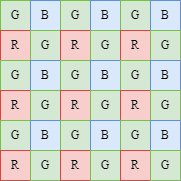

The diagram above was exported from draw.io. Its source (the exported page's mxGraphModel, read from the mxfile embedded in the PNG):
<mxGraphModel dx="942" dy="574" grid="1" gridSize="10" guides="1" tooltips="1" connect="1" arrows="1" fold="1" page="1" pageScale="1" pageWidth="827" pageHeight="1169" math="0" shadow="0">
  <root>
    <mxCell id="0" />
    <mxCell id="1" parent="0" />
    <mxCell id="-70AduEw69q_jlauf53K-2" value="&lt;font&gt;G&lt;/font&gt;" style="rounded=0;whiteSpace=wrap;html=1;fillColor=#d5e8d4;strokeColor=#82b366;fontFamily=Times New Roman;" vertex="1" parent="1">
      <mxGeometry x="60" y="50" width="30" height="30" as="geometry" />
    </mxCell>
    <mxCell id="-70AduEw69q_jlauf53K-3" value="B" style="rounded=0;whiteSpace=wrap;html=1;fillColor=#dae8fc;strokeColor=#6c8ebf;fontFamily=Times New Roman;" vertex="1" parent="1">
      <mxGeometry x="90" y="50" width="30" height="30" as="geometry" />
    </mxCell>
    <mxCell id="-70AduEw69q_jlauf53K-4" value="&lt;font&gt;G&lt;/font&gt;" style="rounded=0;whiteSpace=wrap;html=1;fillColor=#d5e8d4;strokeColor=#82b366;fontFamily=Times New Roman;" vertex="1" parent="1">
      <mxGeometry x="120" y="50" width="30" height="30" as="geometry" />
    </mxCell>
    <mxCell id="-70AduEw69q_jlauf53K-5" value="B" style="rounded=0;whiteSpace=wrap;html=1;fillColor=#dae8fc;strokeColor=#6c8ebf;fontFamily=Times New Roman;" vertex="1" parent="1">
      <mxGeometry x="150" y="50" width="30" height="30" as="geometry" />
    </mxCell>
    <mxCell id="-70AduEw69q_jlauf53K-6" value="&lt;font&gt;G&lt;/font&gt;" style="rounded=0;whiteSpace=wrap;html=1;fillColor=#d5e8d4;strokeColor=#82b366;fontFamily=Times New Roman;" vertex="1" parent="1">
      <mxGeometry x="180" y="50" width="30" height="30" as="geometry" />
    </mxCell>
    <mxCell id="-70AduEw69q_jlauf53K-7" value="B" style="rounded=0;whiteSpace=wrap;html=1;fillColor=#dae8fc;strokeColor=#6c8ebf;fontFamily=Times New Roman;" vertex="1" parent="1">
      <mxGeometry x="210" y="50" width="30" height="30" as="geometry" />
    </mxCell>
    <mxCell id="-70AduEw69q_jlauf53K-8" value="&lt;font&gt;R&lt;/font&gt;" style="rounded=0;whiteSpace=wrap;html=1;fillColor=#f8cecc;strokeColor=#b85450;fontFamily=Times New Roman;" vertex="1" parent="1">
      <mxGeometry x="60" y="80" width="30" height="30" as="geometry" />
    </mxCell>
    <mxCell id="-70AduEw69q_jlauf53K-9" value="&lt;font&gt;G&lt;/font&gt;" style="rounded=0;whiteSpace=wrap;html=1;fillColor=#d5e8d4;strokeColor=#82b366;fontFamily=Times New Roman;" vertex="1" parent="1">
      <mxGeometry x="90" y="80" width="30" height="30" as="geometry" />
    </mxCell>
    <mxCell id="-70AduEw69q_jlauf53K-10" value="&lt;font&gt;R&lt;/font&gt;" style="rounded=0;whiteSpace=wrap;html=1;fillColor=#f8cecc;strokeColor=#b85450;fontFamily=Times New Roman;" vertex="1" parent="1">
      <mxGeometry x="120" y="80" width="30" height="30" as="geometry" />
    </mxCell>
    <mxCell id="-70AduEw69q_jlauf53K-11" value="&lt;font&gt;G&lt;/font&gt;" style="rounded=0;whiteSpace=wrap;html=1;fillColor=#d5e8d4;strokeColor=#82b366;fontFamily=Times New Roman;" vertex="1" parent="1">
      <mxGeometry x="150" y="80" width="30" height="30" as="geometry" />
    </mxCell>
    <mxCell id="-70AduEw69q_jlauf53K-12" value="&lt;font&gt;R&lt;/font&gt;" style="rounded=0;whiteSpace=wrap;html=1;fillColor=#f8cecc;strokeColor=#b85450;fontFamily=Times New Roman;" vertex="1" parent="1">
      <mxGeometry x="180" y="80" width="30" height="30" as="geometry" />
    </mxCell>
    <mxCell id="-70AduEw69q_jlauf53K-13" value="&lt;font&gt;G&lt;/font&gt;" style="rounded=0;whiteSpace=wrap;html=1;fillColor=#d5e8d4;strokeColor=#82b366;fontFamily=Times New Roman;" vertex="1" parent="1">
      <mxGeometry x="210" y="80" width="30" height="30" as="geometry" />
    </mxCell>
    <mxCell id="-70AduEw69q_jlauf53K-14" value="&lt;font&gt;G&lt;/font&gt;" style="rounded=0;whiteSpace=wrap;html=1;fillColor=#d5e8d4;strokeColor=#82b366;fontFamily=Times New Roman;" vertex="1" parent="1">
      <mxGeometry x="60" y="110" width="30" height="30" as="geometry" />
    </mxCell>
    <mxCell id="-70AduEw69q_jlauf53K-15" value="B" style="rounded=0;whiteSpace=wrap;html=1;fillColor=#dae8fc;strokeColor=#6c8ebf;fontFamily=Times New Roman;" vertex="1" parent="1">
      <mxGeometry x="90" y="110" width="30" height="30" as="geometry" />
    </mxCell>
    <mxCell id="-70AduEw69q_jlauf53K-16" value="&lt;font&gt;G&lt;/font&gt;" style="rounded=0;whiteSpace=wrap;html=1;fillColor=#d5e8d4;strokeColor=#82b366;fontFamily=Times New Roman;" vertex="1" parent="1">
      <mxGeometry x="120" y="110" width="30" height="30" as="geometry" />
    </mxCell>
    <mxCell id="-70AduEw69q_jlauf53K-17" value="B" style="rounded=0;whiteSpace=wrap;html=1;fillColor=#dae8fc;strokeColor=#6c8ebf;fontFamily=Times New Roman;" vertex="1" parent="1">
      <mxGeometry x="150" y="110" width="30" height="30" as="geometry" />
    </mxCell>
    <mxCell id="-70AduEw69q_jlauf53K-18" value="&lt;font&gt;G&lt;/font&gt;" style="rounded=0;whiteSpace=wrap;html=1;fillColor=#d5e8d4;strokeColor=#82b366;fontFamily=Times New Roman;" vertex="1" parent="1">
      <mxGeometry x="180" y="110" width="30" height="30" as="geometry" />
    </mxCell>
    <mxCell id="-70AduEw69q_jlauf53K-19" value="B" style="rounded=0;whiteSpace=wrap;html=1;fillColor=#dae8fc;strokeColor=#6c8ebf;fontFamily=Times New Roman;" vertex="1" parent="1">
      <mxGeometry x="210" y="110" width="30" height="30" as="geometry" />
    </mxCell>
    <mxCell id="-70AduEw69q_jlauf53K-20" value="&lt;font&gt;R&lt;/font&gt;" style="rounded=0;whiteSpace=wrap;html=1;fillColor=#f8cecc;strokeColor=#b85450;fontFamily=Times New Roman;" vertex="1" parent="1">
      <mxGeometry x="60" y="140" width="30" height="30" as="geometry" />
    </mxCell>
    <mxCell id="-70AduEw69q_jlauf53K-21" value="&lt;font&gt;G&lt;/font&gt;" style="rounded=0;whiteSpace=wrap;html=1;fillColor=#d5e8d4;strokeColor=#82b366;fontFamily=Times New Roman;" vertex="1" parent="1">
      <mxGeometry x="90" y="140" width="30" height="30" as="geometry" />
    </mxCell>
    <mxCell id="-70AduEw69q_jlauf53K-22" value="&lt;font&gt;R&lt;/font&gt;" style="rounded=0;whiteSpace=wrap;html=1;fillColor=#f8cecc;strokeColor=#b85450;fontFamily=Times New Roman;" vertex="1" parent="1">
      <mxGeometry x="120" y="140" width="30" height="30" as="geometry" />
    </mxCell>
    <mxCell id="-70AduEw69q_jlauf53K-23" value="&lt;font&gt;G&lt;/font&gt;" style="rounded=0;whiteSpace=wrap;html=1;fillColor=#d5e8d4;strokeColor=#82b366;fontFamily=Times New Roman;" vertex="1" parent="1">
      <mxGeometry x="150" y="140" width="30" height="30" as="geometry" />
    </mxCell>
    <mxCell id="-70AduEw69q_jlauf53K-24" value="&lt;font&gt;R&lt;/font&gt;" style="rounded=0;whiteSpace=wrap;html=1;fillColor=#f8cecc;strokeColor=#b85450;fontFamily=Times New Roman;" vertex="1" parent="1">
      <mxGeometry x="180" y="140" width="30" height="30" as="geometry" />
    </mxCell>
    <mxCell id="-70AduEw69q_jlauf53K-25" value="&lt;font&gt;G&lt;/font&gt;" style="rounded=0;whiteSpace=wrap;html=1;fillColor=#d5e8d4;strokeColor=#82b366;fontFamily=Times New Roman;" vertex="1" parent="1">
      <mxGeometry x="210" y="140" width="30" height="30" as="geometry" />
    </mxCell>
    <mxCell id="-70AduEw69q_jlauf53K-26" value="&lt;font&gt;G&lt;/font&gt;" style="rounded=0;whiteSpace=wrap;html=1;fillColor=#d5e8d4;strokeColor=#82b366;fontFamily=Times New Roman;" vertex="1" parent="1">
      <mxGeometry x="60" y="170" width="30" height="30" as="geometry" />
    </mxCell>
    <mxCell id="-70AduEw69q_jlauf53K-27" value="B" style="rounded=0;whiteSpace=wrap;html=1;fillColor=#dae8fc;strokeColor=#6c8ebf;fontFamily=Times New Roman;" vertex="1" parent="1">
      <mxGeometry x="90" y="170" width="30" height="30" as="geometry" />
    </mxCell>
    <mxCell id="-70AduEw69q_jlauf53K-28" value="&lt;font&gt;G&lt;/font&gt;" style="rounded=0;whiteSpace=wrap;html=1;fillColor=#d5e8d4;strokeColor=#82b366;fontFamily=Times New Roman;" vertex="1" parent="1">
      <mxGeometry x="120" y="170" width="30" height="30" as="geometry" />
    </mxCell>
    <mxCell id="-70AduEw69q_jlauf53K-29" value="B" style="rounded=0;whiteSpace=wrap;html=1;fillColor=#dae8fc;strokeColor=#6c8ebf;fontFamily=Times New Roman;" vertex="1" parent="1">
      <mxGeometry x="150" y="170" width="30" height="30" as="geometry" />
    </mxCell>
    <mxCell id="-70AduEw69q_jlauf53K-30" value="&lt;font&gt;G&lt;/font&gt;" style="rounded=0;whiteSpace=wrap;html=1;fillColor=#d5e8d4;strokeColor=#82b366;fontFamily=Times New Roman;" vertex="1" parent="1">
      <mxGeometry x="180" y="170" width="30" height="30" as="geometry" />
    </mxCell>
    <mxCell id="-70AduEw69q_jlauf53K-31" value="B" style="rounded=0;whiteSpace=wrap;html=1;fillColor=#dae8fc;strokeColor=#6c8ebf;fontFamily=Times New Roman;" vertex="1" parent="1">
      <mxGeometry x="210" y="170" width="30" height="30" as="geometry" />
    </mxCell>
    <mxCell id="-70AduEw69q_jlauf53K-32" value="&lt;font&gt;R&lt;/font&gt;" style="rounded=0;whiteSpace=wrap;html=1;fillColor=#f8cecc;strokeColor=#b85450;fontFamily=Times New Roman;" vertex="1" parent="1">
      <mxGeometry x="60" y="200" width="30" height="30" as="geometry" />
    </mxCell>
    <mxCell id="-70AduEw69q_jlauf53K-33" value="&lt;font&gt;G&lt;/font&gt;" style="rounded=0;whiteSpace=wrap;html=1;fillColor=#d5e8d4;strokeColor=#82b366;fontFamily=Times New Roman;" vertex="1" parent="1">
      <mxGeometry x="90" y="200" width="30" height="30" as="geometry" />
    </mxCell>
    <mxCell id="-70AduEw69q_jlauf53K-34" value="&lt;font&gt;R&lt;/font&gt;" style="rounded=0;whiteSpace=wrap;html=1;fillColor=#f8cecc;strokeColor=#b85450;fontFamily=Times New Roman;" vertex="1" parent="1">
      <mxGeometry x="120" y="200" width="30" height="30" as="geometry" />
    </mxCell>
    <mxCell id="-70AduEw69q_jlauf53K-35" value="&lt;font&gt;G&lt;/font&gt;" style="rounded=0;whiteSpace=wrap;html=1;fillColor=#d5e8d4;strokeColor=#82b366;fontFamily=Times New Roman;" vertex="1" parent="1">
      <mxGeometry x="150" y="200" width="30" height="30" as="geometry" />
    </mxCell>
    <mxCell id="-70AduEw69q_jlauf53K-36" value="&lt;font&gt;R&lt;/font&gt;" style="rounded=0;whiteSpace=wrap;html=1;fillColor=#f8cecc;strokeColor=#b85450;fontFamily=Times New Roman;" vertex="1" parent="1">
      <mxGeometry x="180" y="200" width="30" height="30" as="geometry" />
    </mxCell>
    <mxCell id="-70AduEw69q_jlauf53K-37" value="&lt;font&gt;G&lt;/font&gt;" style="rounded=0;whiteSpace=wrap;html=1;fillColor=#d5e8d4;strokeColor=#82b366;fontFamily=Times New Roman;" vertex="1" parent="1">
      <mxGeometry x="210" y="200" width="30" height="30" as="geometry" />
    </mxCell>
  </root>
</mxGraphModel>